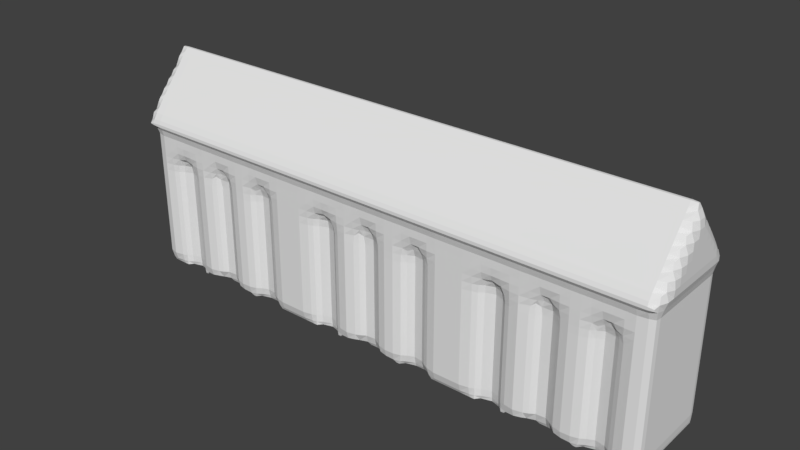 # Source: Zamek_Budynek_Duzy.blend  (saved by Blender 2.79.0; exported with 4.5.12 LTS)
import bpy
from mathutils import Matrix  # noqa: F401  (used for matrix-valued properties, if any)

bpy.ops.wm.read_factory_settings(use_empty=True)
scene = bpy.context.scene
scene.name = 'Scene'

# ---- collections
col_collection_1 = bpy.data.collections.new('Collection 1'); scene.collection.children.link(col_collection_1)

# ---- materials (node trees are filled in below, after node groups)
mat_mur_006 = bpy.data.materials.new('Mur.006')
mat_mur_006.alpha_threshold = 0.0
mat_mur_006.use_transparent_shadow = False
mat_mur_006.roughness = 0.5
mat_dach_006 = bpy.data.materials.new('dach.006')
mat_dach_006.alpha_threshold = 0.0
mat_dach_006.use_transparent_shadow = False
mat_dach_006.roughness = 0.5

# ---- material node trees
mat_mur_006.use_nodes = True; mat_mur_006.node_tree.nodes.clear()
_N = mat_mur_006.node_tree.nodes; _L = mat_mur_006.node_tree.links
n0 = _N.new('ShaderNodeOutputMaterial'); n0.name = 'Material Output'; n0.location = (749, 176)
n1 = _N.new('ShaderNodeBsdfDiffuse'); n1.name = 'Diffuse BSDF.001'; n1.location = (524, 198)
_L.new(n1.outputs[0], n0.inputs[0])
n0.is_active_output = True
mat_dach_006.use_nodes = True; mat_dach_006.node_tree.nodes.clear()
_N = mat_dach_006.node_tree.nodes; _L = mat_dach_006.node_tree.links
n0 = _N.new('ShaderNodeOutputMaterial'); n0.name = 'Material Output'; n0.location = (300, 300)
n1 = _N.new('ShaderNodeBsdfDiffuse'); n1.name = 'Diffuse BSDF'; n1.location = (10, 300)
n2 = _N.new('ShaderNodeTexBrick'); n2.name = 'Brick Texture'; n2.location = (-209, 173)
n2.inputs[1].default_value = (0.3223, 0.02143, 0.01655, 1.0)
n2.inputs[2].default_value = (0.2, 0.02057, 0.01668, 1.0)
n2.inputs[4].default_value = 2.5
n3 = _N.new('ShaderNodeTexCoord'); n3.name = 'Texture Coordinate'; n3.location = (-463, 177)
_L.new(n1.outputs[0], n0.inputs[0])
_L.new(n2.outputs[0], n1.inputs[0])
_L.new(n3.outputs[4], n2.inputs[0])
n0.is_active_output = True

# ---- world
world_world = bpy.data.worlds.new('World'); scene.world = world_world
world_world.color = (0.05088, 0.05088, 0.05088)
world_world.use_sun_shadow = False
world_world.sun_shadow_jitter_overblur = 0.0
world_world.cycles.sampling_method = 'MANUAL'

# ---- meshes
me_cube_139 = bpy.data.meshes.new('Cube.139')
me_cube_139.from_pydata([(-1.274, -0.6543, 3.974e-08), (-0.9858, -0.6543, 0.0), (-1.563, -0.6543, 7.947e-08), (-0.9858, -0.6543, 2.121), (-1.851, -0.6543, 2.121), (-1.851, -0.6543, 1.192e-07), (-1.274, -0.6543, 2.121), (-1.563, -0.6543, 2.121), (-2.747, -0.7404, 2.121), (-1.418, -0.6543, 2.121), (-0.9858, -0.6543, 1.555), (-1.851, -0.6543, 1.555), (-1.274, -0.6543, 1.555), (-1.563, -0.6543, 1.555), (-1.418, -0.6543, 1.76), (-0.9858, -0.5129, 0.0), (-1.918, -0.6543, 2.121), (-1.918, -0.6543, 1.72), (-1.491, -0.6543, 2.121), (-1.274, -0.5138, 3.974e-08), (-1.491, -0.6543, 1.72), (-2.023, -0.7404, 2.121), (-1.346, -0.6543, 2.121), (-1.346, -0.6543, 1.72), (-1.346, -0.5138, 4.967e-08), (-1.851, -0.5138, 1.555), (-1.851, -0.5138, 1.192e-07), (-1.918, -0.5138, 5.96e-08), (-1.274, -0.5138, 1.555), (-1.563, -0.5138, 1.555), (-1.563, -0.5138, 7.947e-08), (-1.491, -0.5138, 6.954e-08), (-1.418, -0.5138, 5.96e-08), (-1.418, -0.5138, 1.76), (-1.346, -0.5138, 1.72), (-1.491, -0.5138, 1.72), (-1.918, -0.5138, 1.72), (-2.697, -0.6543, 3.974e-08), (-2.986, -0.6543, 0.0), (-2.409, -0.6543, 7.947e-08), (-2.986, -0.6543, 2.121), (-2.121, -0.6543, 2.121), (-2.121, -0.6543, 1.192e-07), (-1.986, -0.6543, 2.121), (-2.697, -0.6543, 2.121), (-2.409, -0.6543, 2.121), (-2.986, -0.5129, 1.555), (-2.553, -0.6543, 2.121), (-2.986, -0.6543, 1.555), (-2.121, -0.6543, 1.555), (-1.986, -0.6543, 1.76), (-2.697, -0.6543, 1.555), (-2.409, -0.6543, 1.555), (-2.553, -0.6543, 1.76), (-2.986, -0.5129, 0.0), (-2.053, -0.6543, 2.121), (-2.053, -0.6543, 1.72), (-2.481, -0.6543, 2.121), (-2.697, -0.5138, 3.974e-08), (-2.481, -0.6543, 1.72), (-2.986, -0.5129, 2.121), (-2.625, -0.6543, 2.121), (-2.625, -0.6543, 1.72), (-2.625, -0.5138, 4.967e-08), (-2.121, -0.5138, 1.555), (-2.121, -0.5138, 1.192e-07), (-2.053, -0.5138, 5.96e-08), (-1.986, -0.5138, 1.76), (-1.986, -0.5138, 0.0), (-2.697, -0.5138, 1.555), (-2.409, -0.5138, 1.555), (-2.409, -0.5138, 7.947e-08), (-2.481, -0.5138, 6.954e-08), (-2.553, -0.5138, 5.96e-08), (-2.553, -0.5138, 1.76), (-2.625, -0.5138, 1.72), (-2.481, -0.5138, 1.72), (-2.053, -0.5138, 1.72), (-2.16, -0.7404, 2.121), (-3.041, -0.7404, 2.121), (-1.371, -0.7404, 2.121), (-1.518, -0.7404, 2.121), (0.7258, -0.6543, 3.974e-08), (1.014, -0.6543, 0.0), (0.4374, -0.6543, 7.947e-08), (1.014, -0.6543, 2.121), (0.1489, -0.6543, 2.121), (0.1489, -0.6543, 1.192e-07), (0.7258, -0.6543, 2.121), (0.4374, -0.6543, 2.121), (-1.954, -0.7404, 2.121), (0.5816, -0.6543, 2.121), (1.014, -0.6543, 1.555), (0.1489, -0.6543, 1.555), (0.7258, -0.6543, 1.555), (0.4374, -0.6543, 1.555), (0.5816, -0.6543, 1.76), (1.014, -0.5129, 0.0), (0.08157, -0.6543, 2.121), (0.08157, -0.6543, 1.72), (0.5095, -0.6543, 2.121), (0.7258, -0.5138, 3.974e-08), (0.5095, -0.6543, 1.72), (-1.445, -0.7404, 2.121), (0.6537, -0.6543, 2.121), (0.6537, -0.6543, 1.72), (0.6537, -0.5138, 4.967e-08), (0.1489, -0.5138, 1.555), (0.1489, -0.5138, 1.192e-07), (0.08157, -0.5138, 5.96e-08), (0.7258, -0.5138, 1.555), (0.4374, -0.5138, 1.555), (0.4374, -0.5138, 7.947e-08), (0.5095, -0.5138, 6.954e-08), (0.5816, -0.5138, 5.96e-08), (0.5816, -0.5138, 1.76), (0.6537, -0.5138, 1.72), (0.5095, -0.5138, 1.72), (0.08157, -0.5138, 1.72), (-0.6974, -0.6543, 3.974e-08), (-0.409, -0.6543, 7.947e-08), (-0.1206, -0.6543, 2.121), (-0.1206, -0.6543, 1.192e-07), (0.01418, -0.6543, 2.121), (-0.6974, -0.6543, 2.121), (-0.409, -0.6543, 2.121), (-0.5532, -0.6543, 2.121), (-0.1206, -0.6543, 1.555), (0.01418, -0.6543, 1.76), (-0.6974, -0.6543, 1.555), (-0.409, -0.6543, 1.555), (-0.5532, -0.6543, 1.76), (-0.0532, -0.6543, 2.121), (-0.0532, -0.6543, 1.72), (-0.4811, -0.6543, 2.121), (-0.6974, -0.5138, 3.974e-08), (-0.4811, -0.6543, 1.72), (-0.6253, -0.6543, 2.121), (-0.6253, -0.6543, 1.72), (-0.6253, -0.5138, 4.967e-08), (-0.1206, -0.5138, 1.555), (-0.1206, -0.5138, 1.192e-07), (-0.0532, -0.5138, 5.96e-08), (0.01418, -0.5138, 1.76), (0.01418, -0.5138, 0.0), (-0.6974, -0.5138, 1.555), (-0.409, -0.5138, 1.555), (-0.409, -0.5138, 7.947e-08), (-0.4811, -0.5138, 6.954e-08), (-0.5532, -0.5138, 5.96e-08), (-0.5532, -0.5138, 1.76), (-0.6253, -0.5138, 1.72), (-0.4811, -0.5138, 1.72), (-0.0532, -0.5138, 1.72), (-1.592, -0.7404, 2.121), (-1.298, -0.7404, 2.121), (-1.885, -0.7404, 2.121), (-1.004, -0.7404, 2.121), (2.726, -0.6543, 3.974e-08), (3.014, -0.6543, 0.0), (2.437, -0.6543, 7.947e-08), (3.014, -0.6543, 2.121), (2.149, -0.6543, 2.121), (2.149, -0.6543, 1.192e-07), (2.726, -0.6543, 2.121), (2.437, -0.6543, 2.121), (3.014, -0.5129, 1.555), (2.582, -0.6543, 2.121), (3.014, -0.6543, 1.555), (2.149, -0.6543, 1.555), (2.726, -0.6543, 1.555), (2.437, -0.6543, 1.555), (2.582, -0.6543, 1.76), (3.014, -0.5129, 0.0), (2.082, -0.6543, 2.121), (2.082, -0.6543, 1.72), (2.509, -0.6543, 2.121), (2.726, -0.5138, 3.974e-08), (2.509, -0.6543, 1.72), (3.014, -0.5129, 2.121), (2.654, -0.6543, 2.121), (2.654, -0.6543, 1.72), (2.654, -0.5138, 4.967e-08), (2.149, -0.5138, 1.555), (2.149, -0.5138, 1.192e-07), (2.082, -0.5138, 5.96e-08), (2.726, -0.5138, 1.555), (2.437, -0.5138, 1.555), (2.437, -0.5138, 7.947e-08), (2.509, -0.5138, 6.954e-08), (2.582, -0.5138, 5.96e-08), (2.582, -0.5138, 1.76), (2.654, -0.5138, 1.72), (2.509, -0.5138, 1.72), (2.082, -0.5138, 1.72), (1.303, -0.6543, 3.974e-08), (1.591, -0.6543, 7.947e-08), (1.879, -0.6543, 2.121), (1.879, -0.6543, 1.192e-07), (2.014, -0.6543, 2.121), (1.303, -0.6543, 2.121), (1.591, -0.6543, 2.121), (1.447, -0.6543, 2.121), (1.879, -0.6543, 1.555), (2.014, -0.6543, 1.76), (1.303, -0.6543, 1.555), (1.591, -0.6543, 1.555), (1.447, -0.6543, 1.76), (1.947, -0.6543, 2.121), (1.947, -0.6543, 1.72), (1.519, -0.6543, 2.121), (1.303, -0.5138, 3.974e-08), (1.519, -0.6543, 1.72), (1.375, -0.6543, 2.121), (1.375, -0.6543, 1.72), (1.375, -0.5138, 4.967e-08), (1.879, -0.5138, 1.555), (1.879, -0.5138, 1.192e-07), (1.947, -0.5138, 5.96e-08), (2.014, -0.5138, 1.76), (2.014, -0.5138, 0.0), (1.303, -0.5138, 1.555), (1.591, -0.5138, 1.555), (1.591, -0.5138, 7.947e-08), (1.519, -0.5138, 6.954e-08), (1.447, -0.5138, 5.96e-08), (1.447, -0.5138, 1.76), (1.375, -0.5138, 1.72), (1.519, -0.5138, 1.72), (1.947, -0.5138, 1.72), (-2.454, -0.7404, 2.121), (-2.601, -0.7404, 2.121), (-2.091, -0.7404, 2.121), (-2.527, -0.7404, 2.121), (-3.041, -0.5805, 2.121), (-2.674, -0.7404, 2.121), (1.033, -0.7404, 2.121), (0.1514, -0.7404, 2.121), (0.7389, -0.7404, 2.121), (0.4452, -0.7404, 2.121), (0.592, -0.7404, 2.121), (0.08281, -0.7404, 2.121), (0.5186, -0.7404, 2.121), (0.6655, -0.7404, 2.121), (-0.1231, -0.7404, 2.121), (0.01418, -0.7404, 2.121), (-0.7105, -0.7404, 2.121), (-0.4168, -0.7404, 2.121), (-0.5637, -0.7404, 2.121), (-0.05445, -0.7404, 2.121), (-0.4902, -0.7404, 2.121), (-0.6371, -0.7404, 2.121), (3.069, -0.7404, 2.121), (2.188, -0.7404, 2.121), (2.776, -0.7404, 2.121), (2.482, -0.7404, 2.121), (2.629, -0.7404, 2.121), (2.12, -0.7404, 2.121), (2.555, -0.7404, 2.121), (3.069, -0.5805, 2.121), (2.702, -0.7404, 2.121), (1.914, -0.7404, 2.121), (2.051, -0.7404, 2.121), (1.326, -0.7404, 2.121), (1.62, -0.7404, 2.121), (1.473, -0.7404, 2.121), (1.982, -0.7404, 2.121), (1.547, -0.7404, 2.121), (1.4, -0.7404, 2.121), (-0.9858, -0.6543, 2.008), (-0.9858, -0.6543, 1.854), (-1.851, -0.6543, 2.008), (-1.851, -0.6543, 1.854), (-1.986, -0.6543, 2.008), (-1.986, -0.6543, 1.854), (-1.274, -0.6543, 2.008), (-1.274, -0.6543, 1.854), (-1.563, -0.6543, 2.008), (-1.563, -0.6543, 1.854), (-1.418, -0.6543, 2.008), (-1.418, -0.6543, 1.854), (-1.918, -0.6543, 2.008), (-1.918, -0.6543, 1.854), (-1.491, -0.6543, 2.008), (-1.491, -0.6543, 1.854), (-1.346, -0.6543, 2.008), (-1.346, -0.6543, 1.854), (-2.986, -0.5129, 2.008), (-2.986, -0.5129, 1.854), (-2.986, -0.6543, 2.008), (-2.986, -0.6543, 1.854), (-2.121, -0.6543, 2.008), (-2.121, -0.6543, 1.854), (-2.697, -0.6543, 2.008), (-2.697, -0.6543, 1.854), (-2.409, -0.6543, 2.008), (-2.409, -0.6543, 1.854), (-2.553, -0.6543, 2.008), (-2.553, -0.6543, 1.854), (-2.053, -0.6543, 2.008), (-2.053, -0.6543, 1.854), (-2.481, -0.6543, 2.008), (-2.481, -0.6543, 1.854), (-2.625, -0.6543, 2.008), (-2.625, -0.6543, 1.854), (1.014, -0.6543, 2.008), (1.014, -0.6543, 1.854), (0.1489, -0.6543, 2.008), (0.1489, -0.6543, 1.854), (0.01418, -0.6543, 2.008), (0.01418, -0.6543, 1.854), (0.7258, -0.6543, 2.008), (0.7258, -0.6543, 1.854), (0.4374, -0.6543, 2.008), (0.4374, -0.6543, 1.854), (0.5816, -0.6543, 2.008), (0.5816, -0.6543, 1.854), (0.08157, -0.6543, 2.008), (0.08157, -0.6543, 1.854), (0.5095, -0.6543, 2.008), (0.5095, -0.6543, 1.854), (0.6537, -0.6543, 2.008), (0.6537, -0.6543, 1.854), (-0.1206, -0.6543, 2.008), (-0.1206, -0.6543, 1.854), (-0.6974, -0.6543, 2.008), (-0.6974, -0.6543, 1.854), (-0.409, -0.6543, 2.008), (-0.409, -0.6543, 1.854), (-0.5532, -0.6543, 2.008), (-0.5532, -0.6543, 1.854), (-0.0532, -0.6543, 2.008), (-0.0532, -0.6543, 1.854), (-0.4811, -0.6543, 2.008), (-0.4811, -0.6543, 1.854), (-0.6253, -0.6543, 2.008), (-0.6253, -0.6543, 1.854), (3.014, -0.5129, 2.008), (3.014, -0.5129, 1.854), (3.014, -0.6543, 2.008), (3.014, -0.6543, 1.854), (2.149, -0.6543, 2.008), (2.149, -0.6543, 1.854), (2.014, -0.6543, 2.008), (2.014, -0.6543, 1.854), (2.726, -0.6543, 2.008), (2.726, -0.6543, 1.854), (2.437, -0.6543, 2.008), (2.437, -0.6543, 1.854), (2.582, -0.6543, 2.008), (2.582, -0.6543, 1.854), (2.082, -0.6543, 2.008), (2.082, -0.6543, 1.854), (2.509, -0.6543, 2.008), (2.509, -0.6543, 1.854), (2.654, -0.6543, 2.008), (2.654, -0.6543, 1.854), (1.879, -0.6543, 2.008), (1.879, -0.6543, 1.854), (1.303, -0.6543, 2.008), (1.303, -0.6543, 1.854), (1.591, -0.6543, 2.008), (1.591, -0.6543, 1.854), (1.447, -0.6543, 2.008), (1.447, -0.6543, 1.854), (1.947, -0.6543, 2.008), (1.947, -0.6543, 1.854), (1.519, -0.6543, 2.008), (1.519, -0.6543, 1.854), (1.375, -0.6543, 2.008), (1.375, -0.6543, 1.854), (-1.851, -0.5912, 2.008), (-1.851, -0.5912, 1.854), (-1.274, -0.5912, 2.008), (-1.274, -0.5912, 1.854), (-1.563, -0.5912, 2.008), (-1.563, -0.5912, 1.854), (-1.918, -0.5912, 2.008), (-1.918, -0.5912, 1.854), (-1.491, -0.5912, 2.008), (-1.491, -0.5912, 1.854), (-1.346, -0.5912, 2.008), (-1.346, -0.5912, 1.854), (-2.121, -0.5912, 2.008), (-2.121, -0.5912, 1.854), (-2.697, -0.5912, 2.008), (-2.697, -0.5912, 1.854), (-2.409, -0.5912, 2.008), (-2.409, -0.5912, 1.854), (-2.053, -0.5912, 2.008), (-2.053, -0.5912, 1.854), (-2.481, -0.5912, 2.008), (-2.481, -0.5912, 1.854), (-2.625, -0.5912, 2.008), (-2.625, -0.5912, 1.854), (0.1489, -0.5912, 2.008), (0.1489, -0.5912, 1.854), (0.7258, -0.5912, 2.008), (0.7258, -0.5912, 1.854), (0.4374, -0.5912, 2.008), (0.4374, -0.5912, 1.854), (0.08157, -0.5912, 2.008), (0.08157, -0.5912, 1.854), (0.5095, -0.5912, 2.008), (0.5095, -0.5912, 1.854), (0.6537, -0.5912, 2.008), (0.6537, -0.5912, 1.854), (-0.1206, -0.5912, 2.008), (-0.1206, -0.5912, 1.854), (-0.6974, -0.5912, 2.008), (-0.6974, -0.5912, 1.854), (-0.409, -0.5912, 2.008), (-0.409, -0.5912, 1.854), (-0.0532, -0.5912, 2.008), (-0.0532, -0.5912, 1.854), (-0.4811, -0.5912, 2.008), (-0.4811, -0.5912, 1.854), (-0.6253, -0.5912, 2.008), (-0.6253, -0.5912, 1.854), (2.149, -0.5912, 2.008), (2.149, -0.5912, 1.854), (2.726, -0.5912, 2.008), (2.726, -0.5912, 1.854), (2.437, -0.5912, 2.008), (2.437, -0.5912, 1.854), (2.082, -0.5912, 2.008), (2.082, -0.5912, 1.854), (2.509, -0.5912, 2.008), (2.509, -0.5912, 1.854), (2.654, -0.5912, 2.008), (2.654, -0.5912, 1.854), (1.879, -0.5912, 2.008), (1.879, -0.5912, 1.854), (1.303, -0.5912, 2.008), (1.303, -0.5912, 1.854), (1.591, -0.5912, 2.008), (1.591, -0.5912, 1.854), (1.947, -0.5912, 2.008), (1.947, -0.5912, 1.854), (1.519, -0.5912, 2.008), (1.519, -0.5912, 1.854), (1.375, -0.5912, 2.008), (1.375, -0.5912, 1.854), (-1.274, 0.6543, 3.974e-08), (-0.9858, 0.6543, 0.0), (-1.563, 0.6543, 7.947e-08), (-0.9858, 0.6543, 2.121), (-1.851, 0.6543, 2.121), (-1.851, 0.6543, 1.192e-07), (-1.274, 0.6543, 2.121), (-1.563, 0.6543, 2.121), (-2.747, 0.7404, 2.121), (-1.418, 0.6543, 2.121), (-0.9858, 0.6543, 1.555), (-1.851, 0.6543, 1.555), (-1.274, 0.6543, 1.555), (-1.563, 0.6543, 1.555), (-1.418, 0.6543, 1.76), (-0.9858, 0.5129, 0.0), (-1.918, 0.6543, 2.121), (-1.918, 0.6543, 1.72), (-1.491, 0.6543, 2.121), (-1.274, 0.5138, 3.974e-08), (-1.491, 0.6543, 1.72), (-2.023, 0.7404, 2.121), (-1.346, 0.6543, 2.121), (-1.346, 0.6543, 1.72), (-1.346, 0.5138, 4.967e-08), (-1.851, 0.5138, 1.555), (-1.851, 0.5138, 1.192e-07), (-1.918, 0.5138, 5.96e-08), (-1.274, 0.5138, 1.555), (-1.563, 0.5138, 1.555), (-1.563, 0.5138, 7.947e-08), (-1.491, 0.5138, 6.954e-08), (-1.418, 0.5138, 5.96e-08), (-1.418, 0.5138, 1.76), (-1.346, 0.5138, 1.72), (-1.491, 0.5138, 1.72), (-1.918, 0.5138, 1.72), (-2.697, 0.6543, 3.974e-08), (-2.986, 0.6543, 0.0), (-2.409, 0.6543, 7.947e-08), (-2.986, 0.6543, 2.121), (-2.121, 0.6543, 2.121), (-2.121, 0.6543, 1.192e-07), (-1.986, 0.6543, 2.121), (-2.697, 0.6543, 2.121), (-2.409, 0.6543, 2.121), (-2.986, 0.5129, 1.555), (-2.553, 0.6543, 2.121), (-2.986, 0.6543, 1.555), (-2.121, 0.6543, 1.555), (-1.986, 0.6543, 1.76), (-2.697, 0.6543, 1.555), (-2.409, 0.6543, 1.555), (-2.553, 0.6543, 1.76), (-2.986, 0.5129, 0.0), (-2.053, 0.6543, 2.121), (-2.053, 0.6543, 1.72), (-2.481, 0.6543, 2.121), (-2.697, 0.5138, 3.974e-08), (-2.481, 0.6543, 1.72), (-2.986, 0.5129, 2.121), (-2.625, 0.6543, 2.121), (-2.625, 0.6543, 1.72), (-2.625, 0.5138, 4.967e-08), (-2.121, 0.5138, 1.555), (-2.121, 0.5138, 1.192e-07), (-2.053, 0.5138, 5.96e-08), (-1.986, 0.5138, 1.76), (-1.986, 0.5138, 0.0), (-2.697, 0.5138, 1.555), (-2.409, 0.5138, 1.555), (-2.409, 0.5138, 7.947e-08), (-2.481, 0.5138, 6.954e-08), (-2.553, 0.5138, 5.96e-08), (-2.553, 0.5138, 1.76), (-2.625, 0.5138, 1.72), (-2.481, 0.5138, 1.72), (-2.053, 0.5138, 1.72), (-1.851, 0.0, 1.192e-07), (-0.9858, 0.0, 0.0), (-2.16, 0.7404, 2.121), (-1.274, 0.0, 3.974e-08), (-1.563, 0.0, 7.947e-08), (-3.041, 0.7404, 2.121), (-1.418, 0.0, 5.96e-08), (-1.371, 0.7404, 2.121), (-1.918, 0.0, 5.96e-08), (-1.491, 0.0, 6.954e-08), (-1.518, 0.7404, 2.121), (-1.346, 0.0, 4.967e-08), (-2.121, 0.0, 1.192e-07), (-2.986, 0.0, 0.0), (-2.986, 0.0, 2.121), (-1.986, 0.0, 0.0), (-2.697, 0.0, 3.974e-08), (-2.409, 0.0, 7.947e-08), (-2.553, 0.0, 5.96e-08), (-2.986, 0.0, 1.555), (-2.053, 0.0, 5.96e-08), (-2.481, 0.0, 6.954e-08), (-2.625, 0.0, 4.967e-08), (0.7258, 0.6543, 3.974e-08), (1.014, 0.6543, 0.0), (0.4374, 0.6543, 7.947e-08), (1.014, 0.6543, 2.121), (0.1489, 0.6543, 2.121), (0.1489, 0.6543, 1.192e-07), (0.7258, 0.6543, 2.121), (0.4374, 0.6543, 2.121), (-1.954, 0.7404, 2.121), (0.5816, 0.6543, 2.121), (1.014, 0.6543, 1.555), (0.1489, 0.6543, 1.555), (0.7258, 0.6543, 1.555), (0.4374, 0.6543, 1.555), (0.5816, 0.6543, 1.76), (1.014, 0.5129, 0.0), (0.08157, 0.6543, 2.121), (0.08157, 0.6543, 1.72), (0.5095, 0.6543, 2.121), (0.7258, 0.5138, 3.974e-08), (0.5095, 0.6543, 1.72), (-1.445, 0.7404, 2.121), (0.6537, 0.6543, 2.121), (0.6537, 0.6543, 1.72), (0.6537, 0.5138, 4.967e-08), (0.1489, 0.5138, 1.555), (0.1489, 0.5138, 1.192e-07), (0.08157, 0.5138, 5.96e-08), (0.7258, 0.5138, 1.555), (0.4374, 0.5138, 1.555), (0.4374, 0.5138, 7.947e-08), (0.5095, 0.5138, 6.954e-08), (0.5816, 0.5138, 5.96e-08), (0.5816, 0.5138, 1.76), (0.6537, 0.5138, 1.72), (0.5095, 0.5138, 1.72), (0.08157, 0.5138, 1.72), (-0.6974, 0.6543, 3.974e-08), (-0.409, 0.6543, 7.947e-08), (-0.1206, 0.6543, 2.121), (-0.1206, 0.6543, 1.192e-07), (0.01418, 0.6543, 2.121), (-0.6974, 0.6543, 2.121), (-0.409, 0.6543, 2.121), (-0.5532, 0.6543, 2.121), (-0.1206, 0.6543, 1.555), (0.01418, 0.6543, 1.76), (-0.6974, 0.6543, 1.555), (-0.409, 0.6543, 1.555), (-0.5532, 0.6543, 1.76), (-0.0532, 0.6543, 2.121), (-0.0532, 0.6543, 1.72), (-0.4811, 0.6543, 2.121), (-0.6974, 0.5138, 3.974e-08), (-0.4811, 0.6543, 1.72), (-0.6253, 0.6543, 2.121), (-0.6253, 0.6543, 1.72), (-0.6253, 0.5138, 4.967e-08), (-0.1206, 0.5138, 1.555), (-0.1206, 0.5138, 1.192e-07), (-0.0532, 0.5138, 5.96e-08), (0.01418, 0.5138, 1.76), (0.01418, 0.5138, 0.0), (-0.6974, 0.5138, 1.555), (-0.409, 0.5138, 1.555), (-0.409, 0.5138, 7.947e-08), (-0.4811, 0.5138, 6.954e-08), (-0.5532, 0.5138, 5.96e-08), (-0.5532, 0.5138, 1.76), (-0.6253, 0.5138, 1.72), (-0.4811, 0.5138, 1.72), (-0.0532, 0.5138, 1.72), (0.1489, 0.0, 1.192e-07), (1.014, 0.0, 0.0), (-1.592, 0.7404, 2.121), (0.7258, 0.0, 3.974e-08), (0.4374, 0.0, 7.947e-08), (-1.298, 0.7404, 2.121), (0.5816, 0.0, 5.96e-08), (-1.885, 0.7404, 2.121), (0.08157, 0.0, 5.96e-08), (0.5095, 0.0, 6.954e-08), (-1.004, 0.7404, 2.121), (0.6537, 0.0, 4.967e-08), (-0.1206, 0.0, 1.192e-07), (0.01418, 0.0, 0.0), (-0.6974, 0.0, 3.974e-08), (-0.409, 0.0, 7.947e-08), (-0.5532, 0.0, 5.96e-08), (-0.0532, 0.0, 5.96e-08), (-0.4811, 0.0, 6.954e-08), (-0.6253, 0.0, 4.967e-08), (2.726, 0.6543, 3.974e-08), (3.014, 0.6543, 0.0), (2.437, 0.6543, 7.947e-08), (3.014, 0.6543, 2.121), (2.149, 0.6543, 2.121), (2.149, 0.6543, 1.192e-07), (2.726, 0.6543, 2.121), (2.437, 0.6543, 2.121), (3.014, 0.5129, 1.555), (2.582, 0.6543, 2.121), (3.014, 0.6543, 1.555), (2.149, 0.6543, 1.555), (2.726, 0.6543, 1.555), (2.437, 0.6543, 1.555), (2.582, 0.6543, 1.76), (3.014, 0.5129, 0.0), (2.082, 0.6543, 2.121), (2.082, 0.6543, 1.72), (2.509, 0.6543, 2.121), (2.726, 0.5138, 3.974e-08), (2.509, 0.6543, 1.72), (3.014, 0.5129, 2.121), (2.654, 0.6543, 2.121), (2.654, 0.6543, 1.72), (2.654, 0.5138, 4.967e-08), (2.149, 0.5138, 1.555), (2.149, 0.5138, 1.192e-07), (2.082, 0.5138, 5.96e-08), (2.726, 0.5138, 1.555), (2.437, 0.5138, 1.555), (2.437, 0.5138, 7.947e-08), (2.509, 0.5138, 6.954e-08), (2.582, 0.5138, 5.96e-08), (2.582, 0.5138, 1.76), (2.654, 0.5138, 1.72), (2.509, 0.5138, 1.72), (2.082, 0.5138, 1.72), (1.303, 0.6543, 3.974e-08), (1.591, 0.6543, 7.947e-08), (1.879, 0.6543, 2.121), (1.879, 0.6543, 1.192e-07), (2.014, 0.6543, 2.121), (1.303, 0.6543, 2.121), (1.591, 0.6543, 2.121), (1.447, 0.6543, 2.121), (1.879, 0.6543, 1.555), (2.014, 0.6543, 1.76), (1.303, 0.6543, 1.555), (1.591, 0.6543, 1.555), (1.447, 0.6543, 1.76), (1.947, 0.6543, 2.121), (1.947, 0.6543, 1.72), (1.519, 0.6543, 2.121), (1.303, 0.5138, 3.974e-08), (1.519, 0.6543, 1.72), (1.375, 0.6543, 2.121), (1.375, 0.6543, 1.72), (1.375, 0.5138, 4.967e-08), (1.879, 0.5138, 1.555), (1.879, 0.5138, 1.192e-07), (1.947, 0.5138, 5.96e-08), (2.014, 0.5138, 1.76), (2.014, 0.5138, 0.0), (1.303, 0.5138, 1.555), (1.591, 0.5138, 1.555), (1.591, 0.5138, 7.947e-08), (1.519, 0.5138, 6.954e-08), (1.447, 0.5138, 5.96e-08), (1.447, 0.5138, 1.76), (1.375, 0.5138, 1.72), (1.519, 0.5138, 1.72), (1.947, 0.5138, 1.72), (2.149, 0.0, 1.192e-07), (3.014, 0.0, 0.0), (3.014, 0.0, 2.121), (2.726, 0.0, 3.974e-08), (2.437, 0.0, 7.947e-08), (2.582, 0.0, 5.96e-08), (3.014, 0.0, 1.555), (2.082, 0.0, 5.96e-08), (2.509, 0.0, 6.954e-08), (2.654, 0.0, 4.967e-08), (1.879, 0.0, 1.192e-07), (2.014, 0.0, 0.0), (1.303, 0.0, 3.974e-08), (1.591, 0.0, 7.947e-08), (1.447, 0.0, 5.96e-08), (1.947, 0.0, 5.96e-08), (1.519, 0.0, 6.954e-08), (1.375, 0.0, 4.967e-08), (-2.454, 0.7404, 2.121), (-2.601, 0.7404, 2.121), (-2.091, 0.7404, 2.121), (-2.527, 0.7404, 2.121), (-3.041, 0.5805, 2.121), (-2.674, 0.7404, 2.121), (-3.041, 0.0, 2.121), (1.033, 0.7404, 2.121), (0.1514, 0.7404, 2.121), (0.7389, 0.7404, 2.121), (0.4452, 0.7404, 2.121), (0.592, 0.7404, 2.121), (0.08281, 0.7404, 2.121), (0.5186, 0.7404, 2.121), (0.6655, 0.7404, 2.121), (-0.1231, 0.7404, 2.121), (0.01418, 0.7404, 2.121), (-0.7105, 0.7404, 2.121), (-0.4168, 0.7404, 2.121), (-0.5637, 0.7404, 2.121), (-0.05445, 0.7404, 2.121), (-0.4902, 0.7404, 2.121), (-0.6371, 0.7404, 2.121), (3.069, 0.7404, 2.121), (2.188, 0.7404, 2.121), (2.776, 0.7404, 2.121), (2.482, 0.7404, 2.121), (2.629, 0.7404, 2.121), (2.12, 0.7404, 2.121), (2.555, 0.7404, 2.121), (3.069, 0.5805, 2.121), (2.702, 0.7404, 2.121), (1.914, 0.7404, 2.121), (2.051, 0.7404, 2.121), (1.326, 0.7404, 2.121), (1.62, 0.7404, 2.121), (1.473, 0.7404, 2.121), (1.982, 0.7404, 2.121), (1.547, 0.7404, 2.121), (1.4, 0.7404, 2.121), (3.069, 0.0, 2.121), (-2.747, 0.0, 3.038), (-2.023, 0.0, 3.038), (-2.16, 0.0, 3.038), (-3.041, 0.0, 3.038), (-1.371, 0.0, 3.038), (-1.518, 0.0, 3.038), (-1.954, 0.0, 3.038), (-1.445, 0.0, 3.038), (-1.592, 0.0, 3.038), (-1.298, 0.0, 3.038), (-1.885, 0.0, 3.038), (-1.004, 0.0, 3.038), (-2.454, 0.0, 3.038), (-2.601, 0.0, 3.038), (-2.091, 0.0, 3.038), (-2.527, 0.0, 3.038), (-2.674, 0.0, 3.038), (1.033, 0.0, 3.038), (0.1514, 0.0, 3.038), (0.7389, 0.0, 3.038), (0.4452, 0.0, 3.038), (0.592, 0.0, 3.038), (0.08281, 0.0, 3.038), (0.5186, 0.0, 3.038), (0.6655, 0.0, 3.038), (-0.1231, 0.0, 3.038), (0.01418, 0.0, 3.038), (-0.7105, 0.0, 3.038), (-0.4168, 0.0, 3.038), (-0.5637, 0.0, 3.038), (-0.05445, 0.0, 3.038), (-0.4902, 0.0, 3.038), (-0.6371, 0.0, 3.038), (3.069, 0.0, 3.038), (2.188, 0.0, 3.038), (2.776, 0.0, 3.038), (2.482, 0.0, 3.038), (2.629, 0.0, 3.038), (2.12, 0.0, 3.038), (2.555, 0.0, 3.038), (2.702, 0.0, 3.038), (1.914, 0.0, 3.038), (2.051, 0.0, 3.038), (1.326, 0.0, 3.038), (1.62, 0.0, 3.038), (1.473, 0.0, 3.038), (1.982, 0.0, 3.038), (1.547, 0.0, 3.038), (1.4, 0.0, 3.038), (-0.9858, 0.6543, 2.008), (-0.9858, 0.6543, 1.854), (-1.851, 0.6543, 2.008), (-1.851, 0.6543, 1.854), (-1.986, 0.6543, 2.008), (-1.986, 0.6543, 1.854), (-1.274, 0.6543, 2.008), (-1.274, 0.6543, 1.854), (-1.563, 0.6543, 2.008), (-1.563, 0.6543, 1.854), (-1.418, 0.6543, 2.008), (-1.418, 0.6543, 1.854), (-1.918, 0.6543, 2.008), (-1.918, 0.6543, 1.854), (-1.491, 0.6543, 2.008), (-1.491, 0.6543, 1.854), (-1.346, 0.6543, 2.008), (-1.346, 0.6543, 1.854), (-2.986, 0.5129, 2.008), (-2.986, 0.5129, 1.854), (-2.986, 0.6543, 2.008), (-2.986, 0.6543, 1.854), (-2.121, 0.6543, 2.008), (-2.121, 0.6543, 1.854), (-2.986, 0.0, 2.008), (-2.986, 0.0, 1.854), (-2.697, 0.6543, 2.008), (-2.697, 0.6543, 1.854), (-2.409, 0.6543, 2.008), (-2.409, 0.6543, 1.854), (-2.553, 0.6543, 2.008), (-2.553, 0.6543, 1.854), (-2.053, 0.6543, 2.008), (-2.053, 0.6543, 1.854), (-2.481, 0.6543, 2.008), (-2.481, 0.6543, 1.854), (-2.625, 0.6543, 2.008), (-2.625, 0.6543, 1.854), (1.014, 0.6543, 2.008), (1.014, 0.6543, 1.854), (0.1489, 0.6543, 2.008), (0.1489, 0.6543, 1.854), (0.01418, 0.6543, 2.008), (0.01418, 0.6543, 1.854), (0.7258, 0.6543, 2.008), (0.7258, 0.6543, 1.854), (0.4374, 0.6543, 2.008), (0.4374, 0.6543, 1.854), (0.5816, 0.6543, 2.008), (0.5816, 0.6543, 1.854), (0.08157, 0.6543, 2.008), (0.08157, 0.6543, 1.854), (0.5095, 0.6543, 2.008), (0.5095, 0.6543, 1.854), (0.6537, 0.6543, 2.008), (0.6537, 0.6543, 1.854), (-0.1206, 0.6543, 2.008), (-0.1206, 0.6543, 1.854), (-0.6974, 0.6543, 2.008), (-0.6974, 0.6543, 1.854), (-0.409, 0.6543, 2.008), (-0.409, 0.6543, 1.854), (-0.5532, 0.6543, 2.008), (-0.5532, 0.6543, 1.854), (-0.0532, 0.6543, 2.008), (-0.0532, 0.6543, 1.854), (-0.4811, 0.6543, 2.008), (-0.4811, 0.6543, 1.854), (-0.6253, 0.6543, 2.008), (-0.6253, 0.6543, 1.854), (3.014, 0.5129, 2.008), (3.014, 0.5129, 1.854), (3.014, 0.6543, 2.008), (3.014, 0.6543, 1.854), (2.149, 0.6543, 2.008), (2.149, 0.6543, 1.854), (3.014, 0.0, 2.008), (3.014, 0.0, 1.854), (2.014, 0.6543, 2.008), (2.014, 0.6543, 1.854), (2.726, 0.6543, 2.008), (2.726, 0.6543, 1.854), (2.437, 0.6543, 2.008), (2.437, 0.6543, 1.854), (2.582, 0.6543, 2.008), (2.582, 0.6543, 1.854), (2.082, 0.6543, 2.008), (2.082, 0.6543, 1.854), (2.509, 0.6543, 2.008), (2.509, 0.6543, 1.854), (2.654, 0.6543, 2.008), (2.654, 0.6543, 1.854), (1.879, 0.6543, 2.008), (1.879, 0.6543, 1.854), (1.303, 0.6543, 2.008), (1.303, 0.6543, 1.854), (1.591, 0.6543, 2.008), (1.591, 0.6543, 1.854), (1.447, 0.6543, 2.008), (1.447, 0.6543, 1.854), (1.947, 0.6543, 2.008), (1.947, 0.6543, 1.854), (1.519, 0.6543, 2.008), (1.519, 0.6543, 1.854), (1.375, 0.6543, 2.008), (1.375, 0.6543, 1.854), (-1.851, 0.5912, 2.008), (-1.851, 0.5912, 1.854), (-1.274, 0.5912, 2.008), (-1.274, 0.5912, 1.854), (-1.563, 0.5912, 2.008), (-1.563, 0.5912, 1.854), (-1.918, 0.5912, 2.008), (-1.918, 0.5912, 1.854), (-1.491, 0.5912, 2.008), (-1.491, 0.5912, 1.854), (-1.346, 0.5912, 2.008), (-1.346, 0.5912, 1.854), (-2.121, 0.5912, 2.008), (-2.121, 0.5912, 1.854), (-2.697, 0.5912, 2.008), (-2.697, 0.5912, 1.854), (-2.409, 0.5912, 2.008), (-2.409, 0.5912, 1.854), (-2.053, 0.5912, 2.008), (-2.053, 0.5912, 1.854), (-2.481, 0.5912, 2.008), (-2.481, 0.5912, 1.854), (-2.625, 0.5912, 2.008), (-2.625, 0.5912, 1.854), (0.1489, 0.5912, 2.008), (0.1489, 0.5912, 1.854), (0.7258, 0.5912, 2.008), (0.7258, 0.5912, 1.854), (0.4374, 0.5912, 2.008), (0.4374, 0.5912, 1.854), (0.08157, 0.5912, 2.008), (0.08157, 0.5912, 1.854), (0.5095, 0.5912, 2.008), (0.5095, 0.5912, 1.854), (0.6537, 0.5912, 2.008), (0.6537, 0.5912, 1.854), (-0.1206, 0.5912, 2.008), (-0.1206, 0.5912, 1.854), (-0.6974, 0.5912, 2.008), (-0.6974, 0.5912, 1.854), (-0.409, 0.5912, 2.008), (-0.409, 0.5912, 1.854), (-0.0532, 0.5912, 2.008), (-0.0532, 0.5912, 1.854), (-0.4811, 0.5912, 2.008), (-0.4811, 0.5912, 1.854), (-0.6253, 0.5912, 2.008), (-0.6253, 0.5912, 1.854), (2.149, 0.5912, 2.008), (2.149, 0.5912, 1.854), (2.726, 0.5912, 2.008), (2.726, 0.5912, 1.854), (2.437, 0.5912, 2.008), (2.437, 0.5912, 1.854), (2.082, 0.5912, 2.008), (2.082, 0.5912, 1.854), (2.509, 0.5912, 2.008), (2.509, 0.5912, 1.854), (2.654, 0.5912, 2.008), (2.654, 0.5912, 1.854), (1.879, 0.5912, 2.008), (1.879, 0.5912, 1.854), (1.303, 0.5912, 2.008), (1.303, 0.5912, 1.854), (1.591, 0.5912, 2.008), (1.591, 0.5912, 1.854), (1.947, 0.5912, 2.008), (1.947, 0.5912, 1.854), (1.519, 0.5912, 2.008), (1.519, 0.5912, 1.854), (1.375, 0.5912, 2.008), (1.375, 0.5912, 1.854)], [], [(19, 15, 1, 0), (26, 30, 2, 5), (269, 3, 6, 275), (91, 104, 243, 240), (277, 7, 4, 271), (281, 16, 43, 273), (283, 18, 7, 277), (530, 31, 30, 525), (285, 22, 9, 279), (5, 11, 25, 26), (24, 532, 524, 19), (0, 12, 28, 19), (2, 13, 11, 5), (1, 10, 12, 0), (202, 210, 267, 265), (524, 522, 15, 19), (271, 4, 16, 281), (11, 17, 36, 25), (24, 32, 527, 532), (279, 9, 18, 283), (12, 23, 34, 28), (275, 6, 22, 285), (24, 34, 33, 32), (31, 35, 29, 30), (27, 36, 67, 68), (26, 25, 36, 27), (32, 33, 35, 31), (19, 28, 34, 24), (527, 32, 31, 530), (13, 2, 30, 29), (14, 20, 35, 33), (23, 14, 33, 34), (521, 525, 30, 26), (20, 13, 29, 35), (17, 50, 67, 36), (521, 26, 27, 529), (536, 529, 27, 68), (58, 37, 38, 54), (65, 42, 39, 71), (289, 293, 44, 40), (287, 289, 40, 60), (295, 291, 41, 45), (299, 273, 43, 55), (301, 295, 45, 57), (542, 538, 71, 72), (303, 297, 47, 61), (42, 65, 64, 49), (63, 58, 537, 543), (37, 58, 69, 51), (39, 42, 49, 52), (54, 38, 48, 46), (38, 37, 51, 48), (534, 54, 46, 540), (537, 58, 54, 534), (291, 299, 55, 41), (49, 64, 77, 56), (63, 543, 539, 73), (297, 301, 57, 47), (51, 69, 75, 62), (293, 303, 61, 44), (63, 73, 74, 75), (72, 71, 70, 76), (66, 68, 67, 77), (65, 66, 77, 64), (73, 72, 76, 74), (58, 63, 75, 69), (840, 287, 60, 535), (539, 542, 72, 73), (52, 70, 71, 39), (53, 74, 76, 59), (62, 75, 74, 53), (533, 65, 71, 538), (59, 76, 70, 52), (56, 77, 67, 50), (533, 541, 66, 65), (536, 68, 66, 541), (18, 9, 103, 81), (126, 134, 250, 248), (101, 97, 83, 82), (108, 112, 84, 87), (305, 85, 88, 311), (60, 40, 79, 234), (313, 89, 86, 307), (317, 98, 123, 309), (319, 100, 89, 313), (625, 113, 112, 620), (321, 104, 91, 315), (87, 93, 107, 108), (106, 627, 619, 101), (82, 94, 110, 101), (84, 95, 93, 87), (83, 92, 94, 82), (619, 617, 97, 101), (307, 86, 98, 317), (93, 99, 118, 107), (106, 114, 622, 627), (315, 91, 100, 319), (94, 105, 116, 110), (311, 88, 104, 321), (106, 116, 115, 114), (113, 117, 111, 112), (109, 118, 143, 144), (108, 107, 118, 109), (114, 115, 117, 113), (101, 110, 116, 106), (622, 114, 113, 625), (95, 84, 112, 111), (96, 102, 117, 115), (105, 96, 115, 116), (616, 620, 112, 108), (102, 95, 111, 117), (99, 128, 143, 118), (616, 108, 109, 624), (629, 624, 109, 144), (135, 119, 1, 15), (141, 122, 120, 147), (269, 325, 124, 3), (327, 323, 121, 125), (331, 309, 123, 132), (333, 327, 125, 134), (634, 631, 147, 148), (335, 329, 126, 137), (122, 141, 140, 127), (139, 135, 630, 635), (119, 135, 145, 129), (120, 122, 127, 130), (1, 119, 129, 10), (630, 135, 15, 522), (323, 331, 132, 121), (127, 140, 153, 133), (139, 635, 632, 149), (329, 333, 134, 126), (129, 145, 151, 138), (325, 335, 137, 124), (139, 149, 150, 151), (148, 147, 146, 152), (142, 144, 143, 153), (141, 142, 153, 140), (149, 148, 152, 150), (135, 139, 151, 145), (632, 634, 148, 149), (130, 146, 147, 120), (131, 150, 152, 136), (138, 151, 150, 131), (628, 141, 147, 631), (136, 152, 146, 130), (133, 153, 143, 128), (628, 633, 142, 141), (629, 144, 142, 633), (165, 176, 258, 255), (177, 173, 159, 158), (184, 188, 160, 163), (339, 161, 164, 345), (337, 179, 161, 339), (347, 165, 162, 341), (351, 174, 199, 343), (353, 176, 165, 347), (716, 189, 188, 712), (355, 180, 167, 349), (163, 169, 183, 184), (182, 717, 711, 177), (158, 170, 186, 177), (160, 171, 169, 163), (173, 166, 168, 159), (159, 168, 170, 158), (709, 714, 166, 173), (711, 709, 173, 177), (341, 162, 174, 351), (169, 175, 194, 183), (182, 190, 713, 717), (349, 167, 176, 353), (170, 181, 192, 186), (345, 164, 180, 355), (182, 192, 191, 190), (189, 193, 187, 188), (185, 194, 219, 220), (184, 183, 194, 185), (190, 191, 193, 189), (177, 186, 192, 182), (892, 710, 179, 337), (713, 190, 189, 716), (171, 160, 188, 187), (172, 178, 193, 191), (181, 172, 191, 192), (708, 712, 188, 184), (178, 171, 187, 193), (175, 204, 219, 194), (708, 184, 185, 715), (719, 715, 185, 220), (211, 195, 83, 97), (217, 198, 196, 223), (305, 359, 200, 85), (361, 357, 197, 201), (365, 343, 199, 208), (367, 361, 201, 210), (724, 721, 223, 224), (369, 363, 202, 213), (198, 217, 216, 203), (215, 211, 720, 725), (195, 211, 221, 205), (196, 198, 203, 206), (83, 195, 205, 92), (720, 211, 97, 617), (357, 365, 208, 197), (203, 216, 229, 209), (215, 725, 722, 225), (363, 367, 210, 202), (205, 221, 227, 214), (359, 369, 213, 200), (215, 225, 226, 227), (224, 223, 222, 228), (218, 220, 219, 229), (217, 218, 229, 216), (225, 224, 228, 226), (211, 215, 227, 221), (722, 724, 224, 225), (206, 222, 223, 196), (207, 226, 228, 212), (214, 227, 226, 207), (718, 217, 223, 721), (212, 228, 222, 206), (209, 229, 219, 204), (718, 723, 218, 217), (719, 220, 218, 723), (167, 180, 260, 256), (45, 41, 78, 230), (55, 43, 21, 232), (124, 137, 251, 246), (22, 6, 155, 80), (200, 213, 268, 263), (40, 44, 8, 79), (57, 45, 230, 233), (4, 7, 154, 156), (61, 47, 231, 235), (98, 86, 237, 241), (43, 16, 90, 21), (174, 162, 253, 257), (125, 121, 244, 247), (6, 3, 157, 155), (179, 710, 766, 259), (7, 18, 81, 154), (201, 197, 261, 264), (132, 123, 245, 249), (100, 91, 240, 242), (208, 199, 262, 266), (176, 167, 256, 258), (3, 124, 246, 157), (134, 125, 247, 250), (85, 200, 263, 236), (9, 22, 80, 103), (210, 201, 264, 267), (41, 55, 232, 78), (104, 88, 238, 243), (137, 126, 248, 251), (180, 164, 254, 260), (535, 60, 234, 732), (213, 202, 265, 268), (161, 179, 259, 252), (47, 57, 233, 231), (86, 89, 239, 237), (162, 165, 255, 253), (123, 98, 241, 245), (199, 174, 257, 262), (121, 132, 249, 244), (16, 4, 156, 90), (88, 85, 236, 238), (44, 61, 235, 8), (197, 208, 266, 261), (89, 100, 242, 239), (164, 161, 252, 254), (243, 238, 786, 791), (247, 244, 792, 795), (103, 80, 771, 774), (249, 245, 793, 797), (157, 246, 794, 778), (250, 247, 795, 798), (251, 248, 796, 799), (244, 249, 797, 792), (248, 250, 798, 796), (246, 251, 799, 794), (80, 155, 776, 771), (8, 235, 783, 767), (231, 233, 782, 780), (79, 8, 767, 770), (732, 234, 770), (232, 21, 768, 781), (154, 81, 772, 775), (155, 157, 778, 776), (234, 79, 770), (252, 259, 800), (253, 255, 803, 801), (81, 103, 774, 772), (262, 257, 805, 809), (254, 252, 800, 802), (255, 258, 806, 803), (256, 260, 807, 804), (257, 253, 801, 805), (259, 766, 800), (258, 256, 804, 806), (235, 231, 780, 783), (260, 254, 802, 807), (264, 261, 808, 811), (78, 232, 781, 769), (266, 262, 809, 813), (236, 263, 810, 784), (267, 264, 811, 814), (268, 265, 812, 815), (230, 78, 769, 779), (261, 266, 813, 808), (265, 267, 814, 812), (263, 268, 815, 810), (21, 90, 773, 768), (90, 156, 777, 773), (237, 239, 787, 785), (245, 241, 789, 793), (238, 236, 784, 786), (156, 154, 775, 777), (239, 242, 790, 787), (233, 230, 779, 782), (240, 243, 791, 788), (241, 237, 785, 789), (242, 240, 788, 790), (205, 214, 370, 360), (334, 328, 412, 416), (207, 212, 368, 364), (364, 368, 367, 363), (203, 209, 366, 358), (312, 311, 397, 398), (214, 207, 364, 370), (370, 364, 363, 369), (212, 206, 362, 368), (294, 304, 394, 386), (209, 204, 344, 366), (366, 344, 343, 365), (206, 203, 358, 362), (362, 358, 357, 361), (92, 205, 360, 306), (306, 360, 359, 305), (714, 893, 338, 166), (893, 892, 337, 338), (170, 346, 356, 181), (278, 284, 380, 376), (172, 350, 354, 178), (350, 349, 353, 354), (169, 342, 352, 175), (362, 361, 435, 436), (181, 356, 350, 172), (356, 355, 349, 350), (178, 354, 348, 171), (285, 286, 382, 381), (175, 352, 344, 204), (352, 351, 343, 344), (171, 348, 342, 169), (348, 347, 341, 342), (166, 338, 340, 168), (338, 337, 339, 340), (168, 340, 346, 170), (340, 339, 345, 346), (129, 138, 336, 326), (336, 335, 417, 418), (131, 136, 334, 330), (330, 334, 333, 329), (127, 133, 332, 324), (359, 360, 434, 433), (138, 131, 330, 336), (336, 330, 329, 335), (136, 130, 328, 334), (331, 323, 407, 413), (133, 128, 310, 332), (332, 310, 309, 331), (130, 127, 324, 328), (328, 324, 323, 327), (10, 129, 326, 270), (270, 326, 325, 269), (94, 312, 322, 105), (271, 281, 377, 371), (96, 316, 320, 102), (316, 315, 319, 320), (93, 308, 318, 99), (284, 283, 379, 380), (105, 322, 316, 96), (322, 321, 315, 316), (102, 320, 314, 95), (324, 332, 414, 408), (99, 318, 310, 128), (318, 317, 309, 310), (95, 314, 308, 93), (314, 313, 307, 308), (92, 306, 312, 94), (306, 305, 311, 312), (540, 46, 288, 841), (841, 288, 287, 840), (51, 62, 304, 294), (308, 307, 395, 396), (53, 59, 302, 298), (298, 302, 301, 297), (49, 56, 300, 292), (333, 334, 416, 415), (62, 53, 298, 304), (304, 298, 297, 303), (59, 52, 296, 302), (282, 272, 372, 378), (56, 50, 274, 300), (300, 274, 273, 299), (52, 49, 292, 296), (296, 292, 291, 295), (46, 48, 290, 288), (288, 290, 289, 287), (48, 51, 294, 290), (290, 294, 293, 289), (12, 276, 286, 23), (357, 358, 432, 431), (14, 280, 284, 20), (280, 279, 283, 284), (11, 272, 282, 17), (281, 282, 378, 377), (23, 286, 280, 14), (286, 285, 279, 280), (20, 284, 278, 13), (332, 331, 413, 414), (17, 282, 274, 50), (282, 281, 273, 274), (13, 278, 272, 11), (278, 277, 271, 272), (10, 270, 276, 12), (270, 269, 275, 276), (434, 442, 441, 433), (432, 438, 437, 431), (440, 436, 435, 439), (422, 421, 429, 430), (420, 419, 425, 426), (428, 427, 423, 424), (410, 418, 417, 409), (408, 414, 413, 407), (416, 412, 411, 415), (398, 397, 405, 406), (396, 395, 401, 402), (404, 403, 399, 400), (386, 394, 393, 385), (384, 390, 389, 383), (392, 388, 387, 391), (374, 373, 381, 382), (372, 371, 377, 378), (380, 379, 375, 376), (356, 346, 422, 430), (283, 277, 375, 379), (303, 293, 385, 393), (327, 333, 415, 411), (345, 355, 429, 421), (313, 314, 400, 399), (366, 365, 437, 438), (342, 341, 419, 420), (292, 300, 390, 384), (291, 292, 384, 383), (352, 342, 420, 426), (299, 291, 383, 389), (341, 351, 425, 419), (367, 368, 440, 439), (317, 318, 402, 401), (370, 369, 441, 442), (302, 296, 388, 392), (320, 319, 403, 404), (322, 312, 398, 406), (293, 294, 386, 385), (348, 354, 428, 424), (360, 370, 442, 434), (295, 301, 391, 387), (311, 321, 405, 397), (353, 347, 423, 427), (369, 359, 433, 441), (346, 345, 421, 422), (321, 322, 406, 405), (296, 295, 387, 388), (272, 271, 371, 372), (347, 348, 424, 423), (323, 324, 408, 407), (318, 308, 396, 402), (358, 366, 438, 432), (307, 317, 401, 395), (365, 357, 431, 437), (325, 326, 410, 409), (300, 299, 389, 390), (276, 275, 373, 374), (351, 352, 426, 425), (328, 327, 411, 412), (314, 320, 404, 400), (301, 302, 392, 391), (277, 278, 376, 375), (368, 362, 436, 440), (319, 313, 399, 403), (361, 367, 439, 435), (354, 353, 427, 428), (286, 276, 374, 382), (304, 303, 393, 394), (326, 336, 418, 410), (275, 285, 381, 373), (335, 325, 409, 417), (355, 356, 430, 429), (462, 443, 444, 458), (469, 448, 445, 473), (816, 822, 449, 446), (553, 737, 740, 566), (824, 818, 447, 450), (828, 820, 486, 459), (830, 824, 450, 461), (530, 525, 473, 474), (832, 826, 452, 465), (448, 469, 468, 454), (467, 462, 524, 532), (443, 462, 471, 455), (445, 448, 454, 456), (444, 443, 455, 453), (680, 762, 764, 688), (524, 462, 458, 522), (818, 828, 459, 447), (454, 468, 479, 460), (467, 532, 527, 475), (826, 830, 461, 452), (455, 471, 477, 466), (822, 832, 465, 449), (467, 475, 476, 477), (474, 473, 472, 478), (470, 511, 510, 479), (469, 470, 479, 468), (475, 474, 478, 476), (462, 467, 477, 471), (527, 530, 474, 475), (456, 472, 473, 445), (457, 476, 478, 463), (466, 477, 476, 457), (521, 469, 473, 525), (463, 478, 472, 456), (460, 479, 510, 493), (521, 529, 470, 469), (536, 511, 470, 529), (501, 497, 481, 480), (508, 514, 482, 485), (836, 483, 487, 842), (834, 503, 483, 836), (844, 488, 484, 838), (848, 498, 486, 820), (850, 500, 488, 844), (542, 515, 514, 538), (852, 504, 490, 846), (485, 492, 507, 508), (506, 543, 537, 501), (480, 494, 512, 501), (482, 495, 492, 485), (497, 489, 491, 481), (481, 491, 494, 480), (534, 540, 489, 497), (537, 534, 497, 501), (838, 484, 498, 848), (492, 499, 520, 507), (506, 516, 539, 543), (846, 490, 500, 850), (494, 505, 518, 512), (842, 487, 504, 852), (506, 518, 517, 516), (515, 519, 513, 514), (509, 520, 510, 511), (508, 507, 520, 509), (516, 517, 519, 515), (501, 512, 518, 506), (840, 535, 503, 834), (539, 516, 515, 542), (495, 482, 514, 513), (496, 502, 519, 517), (505, 496, 517, 518), (533, 538, 514, 508), (502, 495, 513, 519), (499, 493, 510, 520), (533, 508, 509, 541), (536, 541, 509, 511), (461, 531, 565, 452), (588, 745, 747, 596), (563, 544, 545, 559), (570, 549, 546, 574), (854, 860, 550, 547), (503, 730, 526, 483), (862, 856, 548, 551), (866, 858, 585, 560), (868, 862, 551, 562), (625, 620, 574, 575), (870, 864, 553, 566), (549, 570, 569, 555), (568, 563, 619, 627), (544, 563, 572, 556), (546, 549, 555, 557), (545, 544, 556, 554), (619, 563, 559, 617), (856, 866, 560, 548), (555, 569, 580, 561), (568, 627, 622, 576), (864, 868, 562, 553), (556, 572, 578, 567), (860, 870, 566, 550), (568, 576, 577, 578), (575, 574, 573, 579), (571, 606, 605, 580), (570, 571, 580, 569), (576, 575, 579, 577), (563, 568, 578, 572), (622, 625, 575, 576), (557, 573, 574, 546), (558, 577, 579, 564), (567, 578, 577, 558), (616, 570, 574, 620), (564, 579, 573, 557), (561, 580, 605, 590), (616, 624, 571, 570), (629, 606, 571, 624), (597, 458, 444, 581), (603, 609, 582, 584), (816, 446, 586, 874), (876, 587, 583, 872), (880, 594, 585, 858), (882, 596, 587, 876), (634, 610, 609, 631), (884, 599, 588, 878), (584, 589, 602, 603), (601, 635, 630, 597), (581, 591, 607, 597), (582, 592, 589, 584), (444, 453, 591, 581), (630, 522, 458, 597), (872, 583, 594, 880), (589, 595, 615, 602), (601, 611, 632, 635), (878, 588, 596, 882), (591, 600, 613, 607), (874, 586, 599, 884), (601, 613, 612, 611), (610, 614, 608, 609), (604, 615, 605, 606), (603, 602, 615, 604), (611, 612, 614, 610), (597, 607, 613, 601), (632, 611, 610, 634), (592, 582, 609, 608), (593, 598, 614, 612), (600, 593, 612, 613), (628, 631, 609, 603), (598, 592, 608, 614), (595, 590, 605, 615), (628, 603, 604, 633), (629, 633, 604, 606), (643, 752, 755, 654), (655, 636, 637, 651), (662, 641, 638, 666), (888, 896, 642, 639), (886, 888, 639, 657), (898, 890, 640, 643), (902, 894, 677, 652), (904, 898, 643, 654), (716, 712, 666, 667), (906, 900, 645, 658), (641, 662, 661, 647), (660, 655, 711, 717), (636, 655, 664, 648), (638, 641, 647, 649), (651, 637, 646, 644), (637, 636, 648, 646), (709, 651, 644, 714), (711, 655, 651, 709), (890, 902, 652, 640), (647, 661, 672, 653), (660, 717, 713, 668), (900, 904, 654, 645), (648, 664, 670, 659), (896, 906, 658, 642), (660, 668, 669, 670), (667, 666, 665, 671), (663, 698, 697, 672), (662, 663, 672, 661), (668, 667, 671, 669), (655, 660, 670, 664), (892, 886, 657, 710), (713, 716, 667, 668), (649, 665, 666, 638), (650, 669, 671, 656), (659, 670, 669, 650), (708, 662, 666, 712), (656, 671, 665, 649), (653, 672, 697, 682), (708, 715, 663, 662), (719, 698, 663, 715), (689, 559, 545, 673), (695, 701, 674, 676), (854, 547, 678, 910), (912, 679, 675, 908), (916, 686, 677, 894), (918, 688, 679, 912), (724, 702, 701, 721), (920, 691, 680, 914), (676, 681, 694, 695), (693, 725, 720, 689), (673, 683, 699, 689), (674, 684, 681, 676), (545, 554, 683, 673), (720, 617, 559, 689), (908, 675, 686, 916), (681, 687, 707, 694), (693, 703, 722, 725), (914, 680, 688, 918), (683, 692, 705, 699), (910, 678, 691, 920), (693, 705, 704, 703), (702, 706, 700, 701), (696, 707, 697, 698), (695, 694, 707, 696), (703, 704, 706, 702), (689, 699, 705, 693), (722, 703, 702, 724), (684, 674, 701, 700), (685, 690, 706, 704), (692, 685, 704, 705), (718, 721, 701, 695), (690, 684, 700, 706), (687, 682, 697, 707), (718, 695, 696, 723), (719, 723, 696, 698), (645, 753, 757, 658), (488, 726, 523, 484), (498, 728, 464, 486), (586, 743, 748, 599), (465, 528, 621, 449), (678, 760, 765, 691), (483, 526, 451, 487), (500, 729, 726, 488), (447, 623, 618, 450), (504, 731, 727, 490), (560, 738, 734, 548), (486, 464, 552, 459), (652, 754, 750, 640), (587, 744, 741, 583), (449, 621, 626, 446), (657, 756, 766, 710), (450, 618, 531, 461), (679, 761, 758, 675), (594, 746, 742, 585), (562, 739, 737, 553), (686, 763, 759, 677), (654, 755, 753, 645), (446, 626, 743, 586), (596, 747, 744, 587), (547, 733, 760, 678), (452, 565, 528, 465), (688, 764, 761, 679), (484, 523, 728, 498), (566, 740, 735, 550), (599, 748, 745, 588), (658, 757, 751, 642), (535, 732, 730, 503), (691, 765, 762, 680), (639, 749, 756, 657), (490, 727, 729, 500), (548, 734, 736, 551), (640, 750, 752, 643), (585, 742, 738, 560), (677, 759, 754, 652), (583, 741, 746, 594), (459, 552, 623, 447), (550, 735, 733, 547), (487, 451, 731, 504), (675, 758, 763, 686), (551, 736, 739, 562), (642, 751, 749, 639), (740, 791, 786, 735), (744, 795, 792, 741), (565, 774, 771, 528), (746, 797, 793, 742), (626, 778, 794, 743), (747, 798, 795, 744), (748, 799, 796, 745), (741, 792, 797, 746), (745, 796, 798, 747), (743, 794, 799, 748), (528, 771, 776, 621), (451, 767, 783, 731), (727, 780, 782, 729), (526, 770, 767, 451), (732, 770, 730), (728, 781, 768, 464), (618, 775, 772, 531), (621, 776, 778, 626), (730, 770, 526), (749, 800, 756), (750, 801, 803, 752), (531, 772, 774, 565), (759, 809, 805, 754), (751, 802, 800, 749), (752, 803, 806, 755), (753, 804, 807, 757), (754, 805, 801, 750), (756, 800, 766), (755, 806, 804, 753), (731, 783, 780, 727), (757, 807, 802, 751), (761, 811, 808, 758), (523, 769, 781, 728), (763, 813, 809, 759), (733, 784, 810, 760), (764, 814, 811, 761), (765, 815, 812, 762), (726, 779, 769, 523), (758, 808, 813, 763), (762, 812, 814, 764), (760, 810, 815, 765), (464, 768, 773, 552), (552, 773, 777, 623), (734, 785, 787, 736), (742, 793, 789, 738), (735, 786, 784, 733), (623, 777, 775, 618), (736, 787, 790, 739), (729, 782, 779, 726), (737, 788, 791, 740), (738, 789, 785, 734), (739, 790, 788, 737), (683, 911, 921, 692), (883, 967, 963, 877), (685, 915, 919, 690), (915, 914, 918, 919), (681, 909, 917, 687), (861, 949, 948, 860), (692, 921, 915, 685), (921, 920, 914, 915), (690, 919, 913, 684), (843, 937, 945, 853), (687, 917, 895, 682), (917, 916, 894, 895), (684, 913, 909, 681), (913, 912, 908, 909), (554, 855, 911, 683), (855, 854, 910, 911), (714, 644, 887, 893), (893, 887, 886, 892), (648, 659, 907, 897), (825, 927, 931, 831), (650, 656, 905, 901), (901, 905, 904, 900), (647, 653, 903, 891), (913, 987, 986, 912), (659, 650, 901, 907), (907, 901, 900, 906), (656, 649, 899, 905), (832, 932, 933, 833), (653, 682, 895, 903), (903, 895, 894, 902), (649, 647, 891, 899), (899, 891, 890, 898), (644, 646, 889, 887), (887, 889, 888, 886), (646, 648, 897, 889), (889, 897, 896, 888), (591, 875, 885, 600), (885, 969, 968, 884), (593, 879, 883, 598), (879, 878, 882, 883), (589, 873, 881, 595), (910, 984, 985, 911), (600, 885, 879, 593), (885, 884, 878, 879), (598, 883, 877, 592), (880, 964, 958, 872), (595, 881, 859, 590), (881, 880, 858, 859), (592, 877, 873, 589), (877, 876, 872, 873), (453, 817, 875, 591), (817, 816, 874, 875), (556, 567, 871, 861), (818, 922, 928, 828), (558, 564, 869, 865), (865, 869, 868, 864), (555, 561, 867, 857), (831, 931, 930, 830), (567, 558, 865, 871), (871, 865, 864, 870), (564, 557, 863, 869), (873, 959, 965, 881), (561, 590, 859, 867), (867, 859, 858, 866), (557, 555, 857, 863), (863, 857, 856, 862), (554, 556, 861, 855), (855, 861, 860, 854), (540, 841, 835, 489), (841, 840, 834, 835), (494, 843, 853, 505), (857, 947, 946, 856), (496, 847, 851, 502), (847, 846, 850, 851), (492, 839, 849, 499), (882, 966, 967, 883), (505, 853, 847, 496), (853, 852, 846, 847), (502, 851, 845, 495), (829, 929, 923, 819), (499, 849, 821, 493), (849, 848, 820, 821), (495, 845, 839, 492), (845, 844, 838, 839), (489, 835, 837, 491), (835, 834, 836, 837), (491, 837, 843, 494), (837, 836, 842, 843), (455, 466, 833, 823), (908, 982, 983, 909), (457, 463, 831, 827), (827, 831, 830, 826), (454, 460, 829, 819), (828, 928, 929, 829), (466, 457, 827, 833), (833, 827, 826, 832), (463, 456, 825, 831), (881, 965, 964, 880), (460, 493, 821, 829), (829, 821, 820, 828), (456, 454, 819, 825), (825, 819, 818, 824), (453, 455, 823, 817), (817, 823, 822, 816), (985, 984, 992, 993), (983, 982, 988, 989), (991, 990, 986, 987), (973, 981, 980, 972), (971, 977, 976, 970), (979, 975, 974, 978), (961, 960, 968, 969), (959, 958, 964, 965), (967, 966, 962, 963), (949, 957, 956, 948), (947, 953, 952, 946), (955, 951, 950, 954), (937, 936, 944, 945), (935, 934, 940, 941), (943, 942, 938, 939), (925, 933, 932, 924), (923, 929, 928, 922), (931, 927, 926, 930), (907, 981, 973, 897), (830, 930, 926, 824), (852, 944, 936, 842), (876, 962, 966, 882), (896, 972, 980, 906), (862, 950, 951, 863), (917, 989, 988, 916), (891, 971, 970, 890), (839, 935, 941, 849), (838, 934, 935, 839), (903, 977, 971, 891), (848, 940, 934, 838), (890, 970, 976, 902), (918, 990, 991, 919), (866, 952, 953, 867), (921, 993, 992, 920), (851, 943, 939, 845), (869, 955, 954, 868), (871, 957, 949, 861), (842, 936, 937, 843), (899, 975, 979, 905), (911, 985, 993, 921), (844, 938, 942, 850), (860, 948, 956, 870), (904, 978, 974, 898), (920, 992, 984, 910), (897, 973, 972, 896), (870, 956, 957, 871), (845, 939, 938, 844), (819, 923, 922, 818), (898, 974, 975, 899), (872, 958, 959, 873), (867, 953, 947, 857), (909, 983, 989, 917), (856, 946, 952, 866), (916, 988, 982, 908), (874, 960, 961, 875), (849, 941, 940, 848), (823, 925, 924, 822), (902, 976, 977, 903), (877, 963, 962, 876), (863, 951, 955, 869), (850, 942, 943, 851), (824, 926, 927, 825), (919, 991, 987, 913), (868, 954, 950, 862), (912, 986, 990, 918), (905, 979, 978, 904), (833, 933, 925, 823), (853, 945, 944, 852), (875, 961, 969, 885), (822, 924, 932, 832), (884, 968, 960, 874), (906, 980, 981, 907)])
me_cube_139.polygons.foreach_set('material_index', [0, 0, 0, 1, 0, 0, 0, 0, 0, 0, 0, 0, 0, 0, 1, 0, 0, 0, 0, 0, 0, 0, 0, 0, 0, 0, 0, 0, 0, 0, 0, 0, 0, 0, 0, 0, 0, 0, 0, 0, 0, 0, 0, 0, 0, 0, 0, 0, 0, 0, 0, 0, 0, 0, 0, 0, 0, 0, 0, 0, 0, 0, 0, 0, 0, 0, 0, 0, 0, 0, 0, 0, 0, 0, 0, 0, 1, 1, 0, 0, 0, 1, 0, 0, 0, 0, 0, 0, 0, 0, 0, 0, 0, 0, 0, 0, 0, 0, 0, 0, 0, 0, 0, 0, 0, 0, 0, 0, 0, 0, 0, 0, 0, 0, 0, 0, 0, 0, 0, 0, 0, 0, 0, 0, 0, 0, 0, 0, 0, 0, 0, 0, 0, 0, 0, 0, 0, 0, 0, 0, 0, 0, 0, 0, 0, 0, 0, 0, 0, 1, 0, 0, 0, 0, 0, 0, 0, 0, 0, 0, 0, 0, 0, 0, 0, 0, 0, 0, 0, 0, 0, 0, 0, 0, 0, 0, 0, 0, 0, 0, 0, 0, 0, 0, 0, 0, 0, 0, 0, 0, 0, 0, 0, 0, 0, 0, 0, 0, 0, 0, 0, 0, 0, 0, 0, 0, 0, 0, 0, 0, 0, 0, 0, 0, 0, 0, 0, 0, 0, 0, 0, 0, 0, 0, 1, 1, 1, 1, 1, 1, 1, 1, 1, 1, 1, 1, 1, 1, 1, 1, 1, 1, 1, 1, 1, 1, 1, 1, 1, 1, 1, 1, 1, 1, 1, 1, 1, 1, 1, 1, 1, 1, 1, 1, 1, 1, 1, 1, 1, 1, 1, 1, 1, 1, 1, 1, 1, 1, 1, 1, 1, 1, 1, 1, 1, 1, 1, 1, 1, 1, 1, 1, 1, 1, 1, 1, 1, 1, 1, 1, 1, 1, 1, 1, 1, 1, 1, 1, 1, 1, 1, 1, 1, 1, 1, 1, 1, 1, 1, 1, 1, 1, 0, 0, 0, 0, 0, 0, 0, 0, 0, 0, 0, 0, 0, 0, 0, 0, 0, 0, 0, 0, 0, 0, 0, 0, 0, 0, 0, 0, 0, 0, 0, 0, 0, 0, 0, 0, 0, 0, 0, 0, 0, 0, 0, 0, 0, 0, 0, 0, 0, 0, 0, 0, 0, 0, 0, 0, 0, 0, 0, 0, 0, 0, 0, 0, 0, 0, 0, 0, 0, 0, 0, 0, 0, 0, 0, 0, 0, 0, 0, 0, 0, 0, 0, 0, 0, 0, 0, 0, 0, 0, 0, 0, 0, 0, 0, 0, 0, 0, 0, 0, 0, 0, 0, 0, 0, 0, 0, 0, 0, 0, 0, 0, 0, 0, 0, 0, 0, 0, 0, 0, 0, 0, 0, 0, 0, 0, 0, 0, 0, 0, 0, 0, 0, 0, 0, 0, 0, 0, 0, 0, 0, 0, 0, 0, 0, 0, 0, 0, 0, 0, 0, 0, 0, 0, 0, 0, 0, 0, 0, 0, 0, 0, 0, 0, 0, 0, 0, 0, 0, 0, 0, 0, 0, 0, 0, 0, 0, 0, 0, 1, 0, 0, 0, 0, 0, 0, 0, 0, 0, 0, 1, 0, 0, 0, 0, 0, 0, 0, 0, 0, 0, 0, 0, 0, 0, 0, 0, 0, 0, 0, 0, 0, 0, 0, 0, 0, 0, 0, 0, 0, 0, 0, 0, 0, 0, 0, 0, 0, 0, 0, 0, 0, 0, 0, 0, 0, 0, 0, 0, 0, 0, 0, 0, 0, 0, 0, 0, 0, 0, 0, 0, 0, 1, 1, 0, 0, 0, 1, 0, 0, 0, 0, 0, 0, 0, 0, 0, 0, 0, 0, 0, 0, 0, 0, 0, 0, 0, 0, 0, 0, 0, 0, 0, 0, 0, 0, 0, 0, 0, 0, 0, 0, 0, 0, 0, 0, 0, 0, 0, 0, 0, 0, 0, 0, 0, 0, 0, 0, 0, 0, 0, 0, 0, 0, 0, 0, 0, 0, 0, 0, 0, 0, 0, 0, 0, 1, 0, 0, 0, 0, 0, 0, 0, 0, 0, 0, 0, 0, 0, 0, 0, 0, 0, 0, 0, 0, 0, 0, 0, 0, 0, 0, 0, 0, 0, 0, 0, 0, 0, 0, 0, 0, 0, 0, 0, 0, 0, 0, 0, 0, 0, 0, 0, 0, 0, 0, 0, 0, 0, 0, 0, 0, 0, 0, 0, 0, 0, 0, 0, 0, 0, 0, 0, 0, 0, 0, 0, 0, 0, 0, 1, 1, 1, 1, 1, 1, 1, 1, 1, 1, 1, 1, 1, 1, 1, 1, 1, 1, 1, 1, 1, 1, 1, 1, 1, 1, 1, 1, 1, 1, 1, 1, 1, 1, 1, 1, 1, 1, 1, 1, 1, 1, 1, 1, 1, 1, 1, 1, 1, 1, 1, 1, 1, 1, 1, 1, 1, 1, 1, 1, 1, 1, 1, 1, 1, 1, 1, 1, 1, 1, 1, 1, 1, 1, 1, 1, 1, 1, 1, 1, 1, 1, 1, 1, 1, 1, 1, 1, 1, 1, 1, 1, 1, 1, 1, 1, 1, 1, 0, 0, 0, 0, 0, 0, 0, 0, 0, 0, 0, 0, 0, 0, 0, 0, 0, 0, 0, 0, 0, 0, 0, 0, 0, 0, 0, 0, 0, 0, 0, 0, 0, 0, 0, 0, 0, 0, 0, 0, 0, 0, 0, 0, 0, 0, 0, 0, 0, 0, 0, 0, 0, 0, 0, 0, 0, 0, 0, 0, 0, 0, 0, 0, 0, 0, 0, 0, 0, 0, 0, 0, 0, 0, 0, 0, 0, 0, 0, 0, 0, 0, 0, 0, 0, 0, 0, 0, 0, 0, 0, 0, 0, 0, 0, 0, 0, 0, 0, 0, 0, 0, 0, 0, 0, 0, 0, 0, 0, 0, 0, 0, 0, 0, 0, 0, 0, 0, 0, 0, 0, 0, 0, 0, 0, 0, 0, 0, 0, 0, 0, 0, 0, 0, 0, 0, 0, 0, 0, 0, 0, 0, 0, 0, 0, 0, 0, 0, 0, 0, 0, 0, 0, 0, 0, 0, 0, 0, 0, 0, 0, 0, 0, 0, 0, 0, 0, 0, 0, 0, 0, 0, 0, 0, 0, 0])
me_cube_139.materials.append(mat_mur_006)
me_cube_139.materials.append(mat_dach_006)
me_cube_139.use_remesh_preserve_volume = False
me_cube_139.use_remesh_preserve_attributes = False
me_cube_139.use_mirror_vertex_groups = False
me_cube_139.update()

# ---- objects
ob_cube_024 = bpy.data.objects.new('Cube.024', me_cube_139)

# ---- transforms, parenting, visibility, modifiers, constraints
ob_cube_024.location = (3.815e-06, 0.0, 0.0)
ob_cube_024.scale = (22.72, 17.96, 17.96)
ob_cube_024.lineart.crease_threshold = 0.0
_m = ob_cube_024.modifiers.new('Remesh', 'REMESH')
_m.octree_depth = 7

# ---- collection membership
col_collection_1.objects.link(ob_cube_024)

# ---- scene / render settings (as saved in the file)
scene.frame_start = 1; scene.frame_end = 250; scene.frame_set(2)
scene.render.engine = 'BLENDER_EEVEE_NEXT'
scene.render.resolution_percentage = 50
scene.render.dither_intensity = 0.0
scene.cycles.use_denoising = False
scene.cycles.samples = 128
scene.cycles.sampling_pattern = 'TABULATED_SOBOL'
scene.cycles.use_adaptive_sampling = False
scene.cycles.use_light_tree = False
scene.cycles.blur_glossy = 0.0
scene.cycles.sample_clamp_indirect = 0.0
scene.view_settings.view_transform = 'Standard'
bpy.context.view_layer.update()

# ---- added for rendering (the .blend has no active camera and no usable light): camera, sun
cam_auto = bpy.data.cameras.new('AutoCamera')
cam_auto.lens = 50.0
cam_auto.sensor_width = 36.0
cam_auto.clip_end = 2452.48
ob_auto_camera = bpy.data.objects.new('AutoCamera', cam_auto)
scene.collection.objects.link(ob_auto_camera)
ob_auto_camera.location = (140.065, -167.692, 139.076)
ob_auto_camera.rotation_euler = (1.09748, -7.21219e-08, 0.694738)
scene.camera = ob_auto_camera
light_auto_sun = bpy.data.lights.new('AutoSun', 'SUN')
light_auto_sun.energy = 3.0
light_auto_sun.angle = 0.0523599
ob_auto_sun = bpy.data.objects.new('AutoSun', light_auto_sun)
scene.collection.objects.link(ob_auto_sun)
ob_auto_sun.rotation_euler = (0.872665, 0.174533, 0.523599)
bpy.context.view_layer.update()
